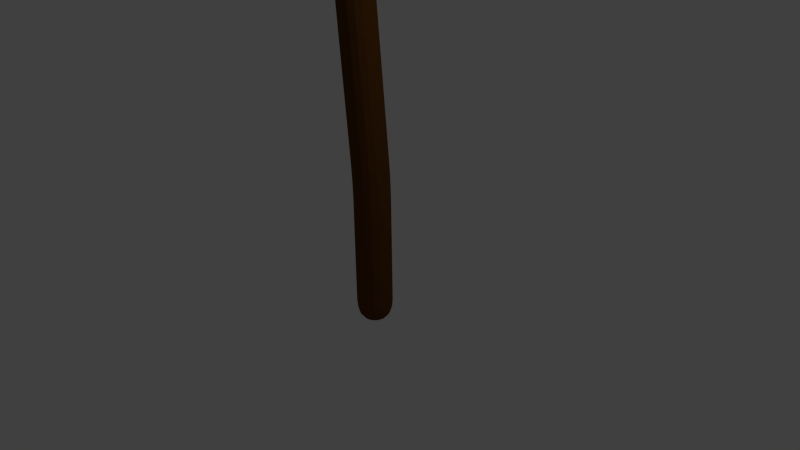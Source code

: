 # Source: IntroTree.blend  (saved by Blender 2.67.0; exported with 4.5.12 LTS)
import bpy
from mathutils import Matrix  # noqa: F401  (used for matrix-valued properties, if any)

bpy.ops.wm.read_factory_settings(use_empty=True)
scene = bpy.context.scene
scene.name = 'Scene'

# ---- collections
col_collection_1 = bpy.data.collections.new('Collection 1'); scene.collection.children.link(col_collection_1)

# ---- materials (node trees are filled in below, after node groups)
mat_material_001 = bpy.data.materials.new('Material.001')
mat_material_001.alpha_threshold = 0.0
mat_material_001.use_transparent_shadow = False
mat_material_001.diffuse_color = (0.03018, 0.1237, 0.0, 1.0)
mat_material_001.roughness = 0.5
mat_material_001.line_color = (0.0, 0.0, 0.0, 1.0)
mat_material_002 = bpy.data.materials.new('Material.002')
mat_material_002.alpha_threshold = 0.0
mat_material_002.use_transparent_shadow = False
mat_material_002.diffuse_color = (0.1193, 0.04484, 0.00791, 1.0)
mat_material_002.roughness = 0.5
mat_material_002.line_color = (0.0, 0.0, 0.0, 1.0)

# ---- material node trees

# ---- world
world_world = bpy.data.worlds.new('World'); scene.world = world_world
world_world.color = (0.05088, 0.05088, 0.05088)
world_world.use_sun_shadow = False
world_world.sun_shadow_jitter_overblur = 0.0
world_world.cycles.sampling_method = 'MANUAL'
world_world.cycles.sample_map_resolution = 256

# ---- cameras
cam_camera = bpy.data.cameras.new('Camera')
cam_camera.clip_end = 100.0
cam_camera.lens = 35.0
cam_camera.sensor_width = 32.0
cam_camera.sensor_height = 18.0
cam_camera.ortho_scale = 7.314
cam_camera.dof.focus_distance = 0.0
cam_camera.dof.aperture_fstop = 128.0

# ---- lights
light_lamp = bpy.data.lights.new('Lamp', 'POINT')
light_lamp.transmission_factor = 0.0
light_lamp.cutoff_distance = 30.0
light_lamp.energy = 100.0
light_lamp.shadow_buffer_clip_start = 1.001
light_lamp.shadow_soft_size = 0.1
light_lamp.shadow_maximum_resolution = 0.006
light_lamp.use_absolute_resolution = True
light_lamp.cycles.use_multiple_importance_sampling = False

# ---- meshes
me_icosphere = bpy.data.meshes.new('Icosphere')
me_icosphere.from_pydata([(0.0, 0.0, -1.0), (0.7236, -0.5257, -0.4472), (-0.2764, -0.8506, -0.4472), (-0.8944, 0.0, -0.4472), (-0.2764, 0.8506, -0.4472), (0.7236, 0.5257, -0.4472), (0.2764, -0.8506, 0.4472), (-0.7236, -0.5257, 0.4472), (-0.7236, 0.5257, 0.4472), (0.2764, 0.8506, 0.4472), (0.8944, 0.0, 0.4472), (0.0, 0.0, 1.0)], [], [(0, 1, 2), (1, 0, 5), (0, 2, 3), (0, 3, 4), (0, 4, 5), (1, 5, 10), (2, 1, 6), (3, 2, 7), (4, 3, 8), (5, 4, 9), (1, 10, 6), (2, 6, 7), (3, 7, 8), (4, 8, 9), (5, 9, 10), (6, 10, 11), (7, 6, 11), (8, 7, 11), (9, 8, 11), (10, 9, 11)])
me_icosphere.materials.append(mat_material_001)
me_icosphere.use_remesh_preserve_volume = False
me_icosphere.use_remesh_preserve_attributes = False
me_icosphere.use_mirror_vertex_groups = False
me_icosphere.update()
me_plane = bpy.data.meshes.new('Plane')
me_plane.from_pydata([(0.0, 0.0, 0.0), (2.0, 0.0, 0.0), (7.665, -8.267e-07, 0.488), (11.76, -1.357e-06, 0.3395), (15.79, -1.907e-06, 0.4031), (12.27, 0.0106, -4.047), (14.37, 0.4752, -9.397), (16.39, 0.5826, -10.27), (14.36, 1.798, -2.688)], [(0, 1), (1, 2), (2, 3), (3, 4), (3, 5), (5, 6), (6, 7), (5, 8)], [])
me_plane.materials.append(mat_material_002)
me_plane.use_remesh_preserve_volume = False
me_plane.use_remesh_preserve_attributes = False
me_plane.use_mirror_vertex_groups = False
me_plane.update()

# ---- objects
ob_icosphere = bpy.data.objects.new('Icosphere', me_icosphere)
ob_plane = bpy.data.objects.new('Plane', me_plane)
ob_lamp = bpy.data.objects.new('Lamp', light_lamp)
ob_camera = bpy.data.objects.new('Camera', cam_camera)

# ---- transforms, parenting, visibility, modifiers, constraints
ob_icosphere.location = (2.187, -0.3287, 17.36)
ob_icosphere.scale = (12.85, 8.521, 5.94)
ob_icosphere.lineart.crease_threshold = 0.0
_m = ob_icosphere.modifiers.new('Displace', 'DISPLACE')
_m = ob_icosphere.modifiers.new('Subsurf', 'SUBSURF')
_m.uv_smooth = 'PRESERVE_CORNERS'
_m.quality = 2
_m.show_only_control_edges = False
ob_plane.location = (0.0, 0.0, -0.99)
ob_plane.rotation_euler = (-1.344e-07, -1.571, 0.0)
ob_plane.lineart.crease_threshold = 0.0
_m = ob_plane.modifiers.new('Skin', 'SKIN')
_m = ob_plane.modifiers.new('Subsurf', 'SUBSURF')
_m.uv_smooth = 'PRESERVE_CORNERS'
_m.quality = 2
_m.show_only_control_edges = False
ob_lamp.location = (4.076, 1.005, 5.904)
ob_lamp.rotation_euler = (0.6503, 0.05522, 1.866)
ob_lamp.lock_rotations_4d = False
ob_lamp.empty_display_type = 'ARROWS'
ob_lamp.color = (0.0, 0.0, 0.0, 0.0)
ob_lamp.lineart.crease_threshold = 0.0
ob_camera.location = (7.481, -6.508, 5.344)
ob_camera.rotation_euler = (1.109, 0.01082, 0.8149)
ob_camera.lock_rotations_4d = False
ob_camera.empty_display_type = 'ARROWS'
ob_camera.color = (0.0, 0.0, 0.0, 0.0)
ob_camera.display_type = 'WIRE'
ob_camera.lineart.crease_threshold = 0.0

# ---- collection membership
col_collection_1.objects.link(ob_icosphere)
col_collection_1.objects.link(ob_plane)
col_collection_1.objects.link(ob_lamp)
col_collection_1.objects.link(ob_camera)

# ---- scene / render settings (as saved in the file)
scene.camera = ob_camera
scene.frame_start = 1; scene.frame_end = 250; scene.frame_set(1)
scene.render.engine = 'BLENDER_EEVEE_NEXT'
scene.render.image_settings.color_mode = 'RGB'
scene.render.image_settings.compression = 90
scene.render.resolution_percentage = 50
scene.render.dither_intensity = 0.0
scene.cycles.use_denoising = False
scene.cycles.samples = 10
scene.cycles.sampling_pattern = 'TABULATED_SOBOL'
scene.cycles.light_sampling_threshold = 0.0
scene.cycles.use_adaptive_sampling = False
scene.cycles.use_light_tree = False
scene.cycles.blur_glossy = 0.0
scene.cycles.volume_bounces = 1
scene.cycles.pixel_filter_type = 'GAUSSIAN'
scene.cycles.sample_clamp_indirect = 0.0
scene.view_settings.view_transform = 'Standard'
bpy.context.view_layer.update()
